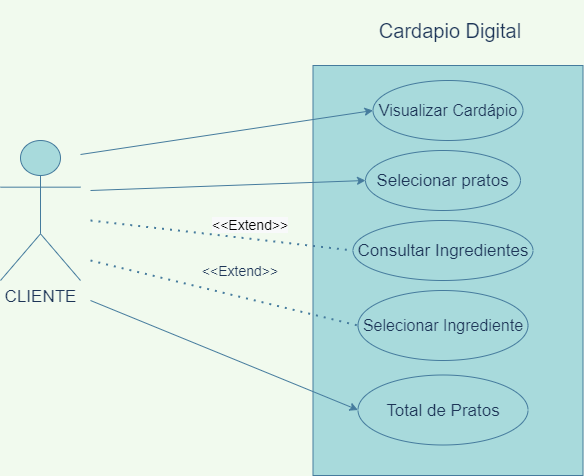

The diagram above was exported from draw.io. Its source (the exported page's mxGraphModel, read from the mxfile embedded in the PNG):
<mxGraphModel dx="868" dy="482" grid="1" gridSize="10" guides="1" tooltips="1" connect="1" arrows="1" fold="1" page="1" pageScale="1" pageWidth="827" pageHeight="1169" background="#F1FAEE" math="0" shadow="0">
  <root>
    <mxCell id="0" />
    <mxCell id="1" parent="0" />
    <mxCell id="apQ0q8T8BWVfRT4NaSpk-1" value="" style="rounded=0;whiteSpace=wrap;html=1;fillColor=#A8DADC;strokeColor=#457B9D;fontColor=#1D3557;" parent="1" vertex="1">
      <mxGeometry x="402.5" y="275" width="270" height="410" as="geometry" />
    </mxCell>
    <mxCell id="apQ0q8T8BWVfRT4NaSpk-4" value="&lt;span id=&quot;docs-internal-guid-2bc9bd4a-7fff-fd9e-e990-9c6481a47a4e&quot;&gt;&lt;span style=&quot;font-family: &amp;#34;arial&amp;#34; ; background-color: transparent ; vertical-align: baseline&quot;&gt;&lt;font style=&quot;font-size: 17px&quot;&gt;Selecionar pratos&lt;/font&gt;&lt;/span&gt;&lt;/span&gt;" style="ellipse;whiteSpace=wrap;html=1;fillColor=#A8DADC;strokeColor=#457B9D;fontColor=#1D3557;" parent="1" vertex="1">
      <mxGeometry x="455" y="360" width="155" height="60" as="geometry" />
    </mxCell>
    <mxCell id="apQ0q8T8BWVfRT4NaSpk-6" value="&lt;font face=&quot;arial&quot; style=&quot;font-size: 17px&quot;&gt;Total de Pratos&lt;/font&gt;" style="ellipse;whiteSpace=wrap;html=1;fillColor=#A8DADC;strokeColor=#457B9D;fontColor=#1D3557;" parent="1" vertex="1">
      <mxGeometry x="447.5" y="584.5" width="170" height="70" as="geometry" />
    </mxCell>
    <mxCell id="apQ0q8T8BWVfRT4NaSpk-8" value="&lt;font style=&quot;font-size: 17px&quot;&gt;Consultar Ingredientes&lt;/font&gt;" style="ellipse;whiteSpace=wrap;html=1;fillColor=#A8DADC;strokeColor=#457B9D;fontColor=#1D3557;" parent="1" vertex="1">
      <mxGeometry x="442.5" y="430" width="180" height="60" as="geometry" />
    </mxCell>
    <mxCell id="apQ0q8T8BWVfRT4NaSpk-11" value="&lt;span style=&quot;font-size: 17px&quot;&gt;CLIENTE&lt;/span&gt;" style="shape=umlActor;verticalLabelPosition=bottom;verticalAlign=top;html=1;outlineConnect=0;fillColor=#A8DADC;strokeColor=#457B9D;fontColor=#1D3557;" parent="1" vertex="1">
      <mxGeometry x="90" y="350" width="80" height="140" as="geometry" />
    </mxCell>
    <mxCell id="apQ0q8T8BWVfRT4NaSpk-13" value="&lt;font style=&quot;font-size: 16px&quot;&gt;Visualizar Cardápio&lt;/font&gt;" style="ellipse;whiteSpace=wrap;html=1;fillColor=#A8DADC;strokeColor=#457B9D;fontColor=#1D3557;" parent="1" vertex="1">
      <mxGeometry x="462.5" y="290" width="150" height="60" as="geometry" />
    </mxCell>
    <mxCell id="apQ0q8T8BWVfRT4NaSpk-15" value="&lt;font style=&quot;font-size: 16px&quot;&gt;Selecionar Ingrediente&lt;/font&gt;" style="ellipse;whiteSpace=wrap;html=1;fillColor=#A8DADC;strokeColor=#457B9D;fontColor=#1D3557;" parent="1" vertex="1">
      <mxGeometry x="447.5" y="500" width="170" height="70" as="geometry" />
    </mxCell>
    <mxCell id="apQ0q8T8BWVfRT4NaSpk-17" value="" style="endArrow=classic;html=1;entryX=0;entryY=0.5;entryDx=0;entryDy=0;labelBackgroundColor=#F1FAEE;strokeColor=#457B9D;fontColor=#1D3557;" parent="1" target="apQ0q8T8BWVfRT4NaSpk-13" edge="1">
      <mxGeometry width="50" height="50" relative="1" as="geometry">
        <mxPoint x="170" y="364" as="sourcePoint" />
        <mxPoint x="410" y="443" as="targetPoint" />
      </mxGeometry>
    </mxCell>
    <mxCell id="apQ0q8T8BWVfRT4NaSpk-18" value="" style="endArrow=classic;html=1;entryX=0;entryY=0.5;entryDx=0;entryDy=0;labelBackgroundColor=#F1FAEE;strokeColor=#457B9D;fontColor=#1D3557;" parent="1" target="apQ0q8T8BWVfRT4NaSpk-4" edge="1">
      <mxGeometry width="50" height="50" relative="1" as="geometry">
        <mxPoint x="180" y="400" as="sourcePoint" />
        <mxPoint x="430" y="490" as="targetPoint" />
      </mxGeometry>
    </mxCell>
    <mxCell id="apQ0q8T8BWVfRT4NaSpk-23" value="" style="endArrow=none;dashed=1;html=1;dashPattern=1 3;strokeWidth=2;entryX=0;entryY=0.5;entryDx=0;entryDy=0;labelBackgroundColor=#F1FAEE;strokeColor=#457B9D;fontColor=#1D3557;" parent="1" target="apQ0q8T8BWVfRT4NaSpk-15" edge="1">
      <mxGeometry width="50" height="50" relative="1" as="geometry">
        <mxPoint x="180" y="470" as="sourcePoint" />
        <mxPoint x="360" y="510" as="targetPoint" />
        <Array as="points" />
      </mxGeometry>
    </mxCell>
    <mxCell id="apQ0q8T8BWVfRT4NaSpk-24" value="&lt;span style=&quot;font-size: 14px&quot;&gt;&amp;lt;&amp;lt;Extend&amp;gt;&amp;gt;&lt;/span&gt;" style="text;html=1;strokeColor=none;fillColor=none;align=center;verticalAlign=middle;whiteSpace=wrap;rounded=0;fontColor=#1D3557;" parent="1" vertex="1">
      <mxGeometry x="280" y="470" width="100" height="20" as="geometry" />
    </mxCell>
    <mxCell id="apQ0q8T8BWVfRT4NaSpk-32" value="" style="endArrow=classic;html=1;entryX=0;entryY=0.5;entryDx=0;entryDy=0;labelBackgroundColor=#F1FAEE;strokeColor=#457B9D;fontColor=#1D3557;" parent="1" target="apQ0q8T8BWVfRT4NaSpk-6" edge="1">
      <mxGeometry width="50" height="50" relative="1" as="geometry">
        <mxPoint x="180" y="510" as="sourcePoint" />
        <mxPoint x="190" y="510" as="targetPoint" />
      </mxGeometry>
    </mxCell>
    <mxCell id="apQ0q8T8BWVfRT4NaSpk-35" value="&lt;span style=&quot;color: rgb(0, 0, 0); font-family: helvetica; font-size: 14px; font-style: normal; font-weight: 400; letter-spacing: normal; text-align: center; text-indent: 0px; text-transform: none; word-spacing: 0px; background-color: rgb(248, 249, 250); display: inline; float: none;&quot;&gt;&amp;lt;&amp;lt;Extend&amp;gt;&amp;gt;&lt;/span&gt;" style="text;whiteSpace=wrap;html=1;fontColor=#1D3557;" parent="1" vertex="1">
      <mxGeometry x="300" y="420" width="100" height="30" as="geometry" />
    </mxCell>
    <mxCell id="apQ0q8T8BWVfRT4NaSpk-37" value="" style="endArrow=none;dashed=1;html=1;dashPattern=1 3;strokeWidth=2;entryX=0;entryY=0.5;entryDx=0;entryDy=0;labelBackgroundColor=#F1FAEE;strokeColor=#457B9D;fontColor=#1D3557;" parent="1" target="apQ0q8T8BWVfRT4NaSpk-8" edge="1">
      <mxGeometry width="50" height="50" relative="1" as="geometry">
        <mxPoint x="180" y="430" as="sourcePoint" />
        <mxPoint x="447.5" y="495" as="targetPoint" />
        <Array as="points" />
      </mxGeometry>
    </mxCell>
    <mxCell id="apQ0q8T8BWVfRT4NaSpk-38" value="&lt;font style=&quot;font-size: 20px&quot;&gt;Cardapio Digital&lt;/font&gt;" style="text;html=1;strokeColor=none;fillColor=none;align=center;verticalAlign=middle;whiteSpace=wrap;rounded=0;fontColor=#1D3557;" parent="1" vertex="1">
      <mxGeometry x="455" y="210" width="170" height="60" as="geometry" />
    </mxCell>
  </root>
</mxGraphModel>